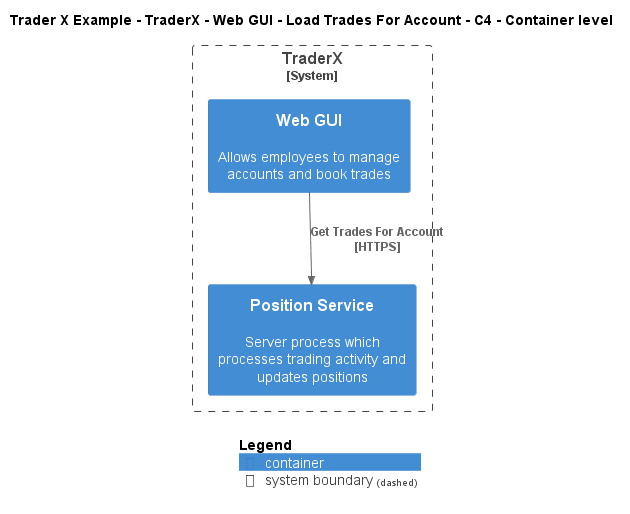

The diagram above was rendered by PlantUML. Its source (embedded in the PNG):
@startuml
!include ..\..\..\..\..\..\..\.c4s\C4_Container.puml

AddElementTag("c4interflow:lifecycle:new", $bgColor=green, $fontColor=#ffffff, $borderColor=green, $shadowing="False")
AddElementTag("c4interflow:lifecycle:changed", $bgColor=orange, $fontColor=#ffffff, $borderColor=orange, $shadowing="False")
AddElementTag("c4interflow:lifecycle:removed", $bgColor=red, $fontColor=#ffffff, $borderColor=red, $shadowing="False")

AddRelTag("c4interflow:lifecycle:new", $textColor=green, $lineColor=green)
AddRelTag("c4interflow:lifecycle:changed", $textColor=orange, $lineColor=orange)
AddRelTag("c4interflow:lifecycle:removed", $textColor=red, $lineColor=red)

SHOW_PERSON_PORTRAIT()
LAYOUT_TOP_DOWN()

skinparam linetype polyline

title Trader X Example - TraderX - Web GUI - Load Trades For Account - C4 - Container level


System_Boundary(TraderXExample.SoftwareSystems.TraderX, "TraderX") {
    Container(TraderXExample.SoftwareSystems.TraderX.Containers.WebGUI, "Web GUI", "", "Allows employees to manage accounts and book trades")
    Container(TraderXExample.SoftwareSystems.TraderX.Containers.PositionService, "Position Service", "", "Server process which processes trading activity and updates positions")
}

Rel(TraderXExample.SoftwareSystems.TraderX.Containers.WebGUI, TraderXExample.SoftwareSystems.TraderX.Containers.PositionService, "Get Trades For Account\n[HTTPS]", $tags='protocol:https')


SHOW_LEGEND()
@enduml